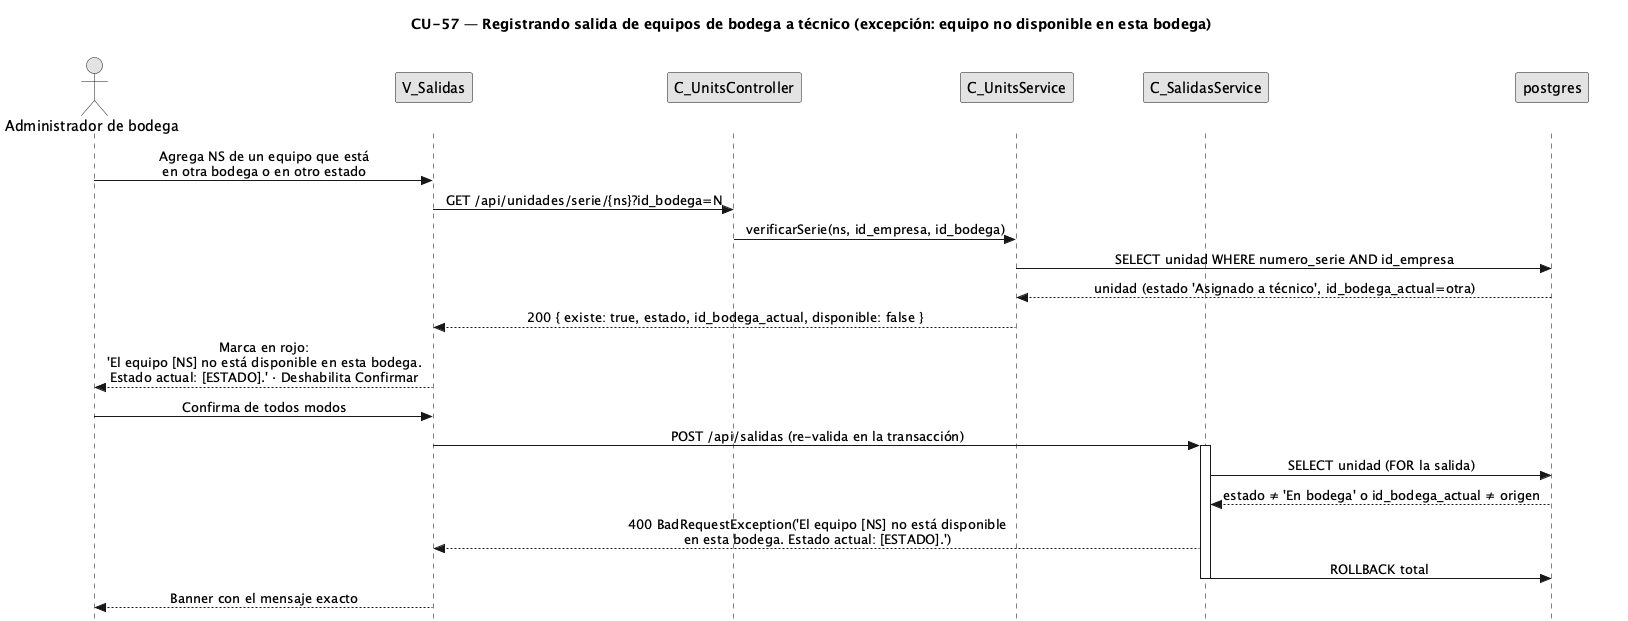

The diagram above was rendered by PlantUML. Its source (embedded in the PNG):
@startuml CU57-exc-equipo-no-disponible
title CU-57 — Registrando salida de equipos de bodega a técnico (excepción: equipo no disponible en esta bodega)
skinparam style strictuml
skinparam monochrome true
skinparam shadowing false
skinparam sequenceMessageAlign center
<style> sequenceDiagram { participant { Margin 30 } actor { Margin 12 } } </style>
skinparam sequence {
  MessageAlign center
  LifeLineBorderColor black
}
hide footbox

actor "Administrador de bodega" as user
participant "V_Salidas" as view
participant "C_UnitsController" as uctrl
participant "C_UnitsService" as usvc
participant "C_SalidasService" as svc
participant "postgres" as db

user -> view : Agrega NS de un equipo que está\nen otra bodega o en otro estado
view -> uctrl : GET /api/unidades/serie/{ns}?id_bodega=N
uctrl -> usvc : verificarSerie(ns, id_empresa, id_bodega)
usvc -> db : SELECT unidad WHERE numero_serie AND id_empresa
db --> usvc : unidad (estado 'Asignado a técnico', id_bodega_actual=otra)
usvc --> view : 200 { existe: true, estado, id_bodega_actual, disponible: false }
view --> user : Marca en rojo:\n'El equipo [NS] no está disponible en esta bodega.\nEstado actual: [ESTADO].' · Deshabilita Confirmar

user -> view : Confirma de todos modos
view -> svc : POST /api/salidas (re-valida en la transacción)
activate svc
svc -> db : SELECT unidad (FOR la salida)
db --> svc : estado ≠ 'En bodega' o id_bodega_actual ≠ origen
svc --> view : 400 BadRequestException('El equipo [NS] no está disponible\nen esta bodega. Estado actual: [ESTADO].')
svc -> db : ROLLBACK total
deactivate svc
view --> user : Banner con el mensaje exacto
deactivate view
@enduml